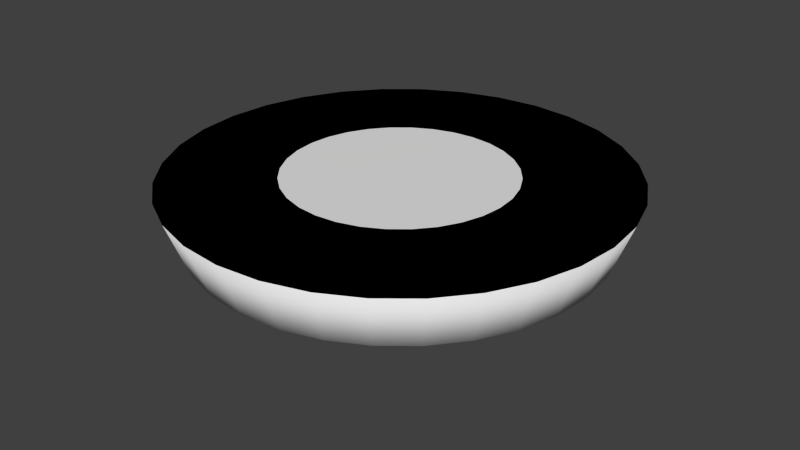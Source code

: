 # Source: Light_Bathroom.blend  (saved by Blender 2.76.0; exported with 4.5.12 LTS)
import bpy
from mathutils import Matrix  # noqa: F401  (used for matrix-valued properties, if any)

bpy.ops.wm.read_factory_settings(use_empty=True)
scene = bpy.context.scene
scene.name = 'Scene'

# ---- collections
col_collection_1 = bpy.data.collections.new('Collection 1'); scene.collection.children.link(col_collection_1)

# ---- world
world_world = bpy.data.worlds.new('World'); scene.world = world_world
world_world.color = (0.05088, 0.05088, 0.05088)
world_world.use_sun_shadow = False
world_world.sun_shadow_jitter_overblur = 0.0
world_world.cycles.sampling_method = 'MANUAL'
world_world.cycles.sample_map_resolution = 256

# ---- meshes
me_sphere = bpy.data.meshes.new('Sphere')
me_sphere.from_pydata([(-0.3064, -2.095e-08, 0.07226), (-0.2773, -1.885e-08, -0.003852), (-0.2254, -1.387e-08, -0.02135), (-0.1673, -7.964e-09, -0.03813), (-0.1151, -2.919e-09, -0.05199), (-0.0732, -1.978e-10, -0.05956), (-0.03709, 0.0, -0.06954), (-0.3005, 0.05977, 0.07226), (-0.2719, 0.05409, -0.003852), (-0.2211, 0.04397, -0.02135), (-0.1641, 0.03264, -0.03813), (-0.1129, 0.02245, -0.05199), (-0.07179, 0.01428, -0.05956), (-0.03638, 0.007236, -0.06954), (-0.2831, 0.1172, 0.07226), (-0.2562, 0.1061, -0.003852), (-0.2082, 0.08625, -0.02135), (-0.1546, 0.06402, -0.03813), (-0.1063, 0.04404, -0.05199), (-0.06763, 0.02801, -0.05956), (-0.03427, 0.01419, -0.06954), (-0.2547, 0.1702, 0.07226), (-0.2305, 0.154, -0.003852), (-0.1874, 0.1252, -0.02135), (-0.1391, 0.09295, -0.03813), (-0.0957, 0.06394, -0.05199), (-0.06086, 0.04067, -0.05956), (-0.03084, 0.02061, -0.06954), (-0.2166, 0.2166, 0.07226), (-0.1961, 0.1961, -0.003852), (-0.1594, 0.1594, -0.02135), (-0.1183, 0.1183, -0.03813), (-0.08138, 0.08138, -0.05199), (-0.05176, 0.05176, -0.05956), (-0.02623, 0.02623, -0.06954), (-0.1702, 0.2547, 0.07226), (-0.154, 0.2305, -0.003852), (-0.1252, 0.1874, -0.02135), (-0.09295, 0.1391, -0.03813), (-0.06394, 0.0957, -0.05199), (-0.04067, 0.06086, -0.05956), (-0.02061, 0.03084, -0.06954), (-0.1172, 0.2831, 0.07226), (-0.1061, 0.2562, -0.003852), (-0.08625, 0.2082, -0.02135), (-0.06402, 0.1546, -0.03813), (-0.04404, 0.1063, -0.05199), (-0.02801, 0.06763, -0.05956), (-0.01419, 0.03427, -0.06954), (-0.05977, 0.3005, 0.07226), (-0.05409, 0.2719, -0.003852), (-0.04397, 0.2211, -0.02135), (-0.03264, 0.1641, -0.03813), (-0.02245, 0.1129, -0.05199), (-0.01428, 0.07179, -0.05956), (-0.007236, 0.03638, -0.06954), (9.11e-08, 0.3064, 0.07226), (4.028e-08, 0.2773, -0.003852), (6.945e-08, 0.2254, -0.02135), (6.34e-08, 0.1673, -0.03813), (6.631e-08, 0.1151, -0.05199), (5.79e-08, 0.0732, -0.05956), (5.856e-08, 0.03709, -0.06954), (0.05977, 0.3005, 0.07226), (0.05409, 0.2719, -0.003852), (0.04397, 0.2211, -0.02135), (0.03264, 0.1641, -0.03813), (0.02245, 0.1129, -0.05199), (0.01428, 0.07179, -0.05956), (0.007236, 0.03638, -0.06954), (0.1172, 0.2831, 0.07226), (0.1061, 0.2562, -0.003852), (0.08625, 0.2082, -0.02135), (0.06402, 0.1546, -0.03813), (0.04404, 0.1063, -0.05199), (0.02801, 0.06763, -0.05956), (0.01419, 0.03427, -0.06954), (0.1702, 0.2547, 0.07226), (0.154, 0.2305, -0.003852), (0.1252, 0.1874, -0.02135), (0.09295, 0.1391, -0.03813), (0.06394, 0.0957, -0.05199), (0.04067, 0.06086, -0.05956), (0.02061, 0.03084, -0.06954), (0.2166, 0.2166, 0.07226), (0.1961, 0.1961, -0.003852), (0.1594, 0.1594, -0.02135), (0.1183, 0.1183, -0.03813), (0.08138, 0.08138, -0.05199), (0.05176, 0.05176, -0.05956), (0.02623, 0.02623, -0.06954), (0.2547, 0.1702, 0.07226), (0.2305, 0.154, -0.003852), (0.1874, 0.1252, -0.02135), (0.1391, 0.09295, -0.03813), (0.0957, 0.06394, -0.05199), (0.06086, 0.04067, -0.05956), (0.03084, 0.02061, -0.06954), (0.2831, 0.1172, 0.07226), (0.2562, 0.1061, -0.003852), (0.2082, 0.08625, -0.02135), (0.1546, 0.06402, -0.03813), (0.1063, 0.04404, -0.05199), (0.06763, 0.02801, -0.05956), (0.03427, 0.01419, -0.06954), (0.3005, 0.05977, 0.07226), (0.2719, 0.05409, -0.003852), (0.2211, 0.04397, -0.02135), (0.1641, 0.03264, -0.03813), (0.1129, 0.02245, -0.05199), (0.07179, 0.01428, -0.05956), (0.03638, 0.007236, -0.06954), (0.3064, -4.764e-08, 0.07226), (0.2773, 2.294e-10, -0.003852), (0.2254, -3.703e-08, -0.02135), (0.1673, -1.408e-08, -0.03813), (0.1151, -5.184e-09, -0.05199), (0.0732, 5.604e-10, -0.05956), (0.03709, 7.536e-10, -0.06954), (0.3005, -0.05977, 0.07226), (0.2719, -0.05409, -0.003852), (0.2211, -0.04397, -0.02135), (0.1641, -0.03264, -0.03813), (0.1129, -0.02245, -0.05199), (0.07179, -0.01428, -0.05956), (0.03638, -0.007236, -0.06954), (0.2831, -0.1172, 0.07226), (0.2562, -0.1061, -0.003852), (0.2082, -0.08625, -0.02135), (0.1546, -0.06402, -0.03813), (0.1063, -0.04404, -0.05199), (0.06763, -0.02801, -0.05956), (0.03427, -0.01419, -0.06954), (0.2547, -0.1702, 0.07226), (0.2305, -0.154, -0.003852), (0.1874, -0.1252, -0.02135), (0.1391, -0.09295, -0.03813), (0.0957, -0.06394, -0.05199), (0.06086, -0.04067, -0.05956), (0.03084, -0.02061, -0.06954), (0.2166, -0.2166, 0.07226), (0.1961, -0.1961, -0.003852), (0.1594, -0.1594, -0.02135), (0.1183, -0.1183, -0.03813), (0.08138, -0.08138, -0.05199), (0.05176, -0.05176, -0.05956), (0.02623, -0.02623, -0.06954), (0.1702, -0.2547, 0.07226), (0.154, -0.2305, -0.003852), (0.1252, -0.1874, -0.02135), (0.09295, -0.1391, -0.03813), (0.06394, -0.0957, -0.05199), (0.04067, -0.06086, -0.05956), (0.02061, -0.03084, -0.06954), (6.195e-08, 0.0, -0.07319), (0.1172, -0.2831, 0.07226), (0.1061, -0.2562, -0.003852), (0.08625, -0.2082, -0.02135), (0.06402, -0.1546, -0.03813), (0.04404, -0.1063, -0.05199), (0.02801, -0.06763, -0.05956), (0.01419, -0.03427, -0.06954), (0.05977, -0.3005, 0.07226), (0.05409, -0.2719, -0.003852), (0.04397, -0.2211, -0.02135), (0.03264, -0.1641, -0.03813), (0.02245, -0.1129, -0.05199), (0.01428, -0.07179, -0.05956), (0.007236, -0.03638, -0.06954), (-1.994e-09, -0.3064, 0.07226), (6.711e-08, -0.2773, -0.003852), (1.694e-08, -0.2254, -0.02135), (3.167e-08, -0.1673, -0.03813), (4.933e-08, -0.1151, -0.05199), (4.793e-08, -0.0732, -0.05956), (5.998e-08, -0.03709, -0.06954), (-0.05977, -0.3005, 0.07226), (-0.05409, -0.2719, -0.003852), (-0.04397, -0.2211, -0.02135), (-0.03264, -0.1641, -0.03813), (-0.02245, -0.1129, -0.05199), (-0.01428, -0.07179, -0.05956), (-0.007236, -0.03638, -0.06954), (-0.1172, -0.2831, 0.07226), (-0.1061, -0.2562, -0.003852), (-0.08625, -0.2082, -0.02135), (-0.06402, -0.1546, -0.03813), (-0.04404, -0.1063, -0.05199), (-0.02801, -0.06763, -0.05956), (-0.01419, -0.03427, -0.06954), (-0.1702, -0.2547, 0.07226), (-0.154, -0.2305, -0.003852), (-0.1252, -0.1874, -0.02135), (-0.09295, -0.1391, -0.03813), (-0.06394, -0.0957, -0.05199), (-0.04067, -0.06086, -0.05956), (-0.02061, -0.03084, -0.06954), (-0.2166, -0.2166, 0.07226), (-0.1961, -0.1961, -0.003852), (-0.1594, -0.1594, -0.02135), (-0.1183, -0.1183, -0.03813), (-0.08138, -0.08138, -0.05199), (-0.05176, -0.05176, -0.05956), (-0.02623, -0.02623, -0.06954), (-0.2547, -0.1702, 0.07226), (-0.2305, -0.154, -0.003852), (-0.1874, -0.1252, -0.02135), (-0.1391, -0.09295, -0.03813), (-0.0957, -0.06394, -0.05199), (-0.06086, -0.04067, -0.05956), (-0.03084, -0.02061, -0.06954), (-0.2831, -0.1172, 0.07226), (-0.2562, -0.1061, -0.003852), (-0.2082, -0.08625, -0.02135), (-0.1546, -0.06402, -0.03813), (-0.1063, -0.04404, -0.05199), (-0.06763, -0.02801, -0.05956), (-0.03427, -0.01419, -0.06954), (-0.3005, -0.05977, 0.07226), (-0.2719, -0.05409, -0.003852), (-0.2211, -0.04397, -0.02135), (-0.1641, -0.03264, -0.03813), (-0.1129, -0.02245, -0.05199), (-0.07179, -0.01428, -0.05956), (-0.03638, -0.007236, -0.06954), (-0.3064, -2.095e-08, 0.07226), (-0.3005, 0.05977, 0.07226), (-0.2831, 0.1172, 0.07226), (-0.2547, 0.1702, 0.07226), (-0.2166, 0.2166, 0.07226), (-0.1702, 0.2547, 0.07226), (-0.1172, 0.2831, 0.07226), (-0.05977, 0.3005, 0.07226), (9.11e-08, 0.3064, 0.07226), (0.05977, 0.3005, 0.07226), (0.1172, 0.2831, 0.07226), (0.1702, 0.2547, 0.07226), (0.2166, 0.2166, 0.07226), (0.2547, 0.1702, 0.07226), (0.2831, 0.1172, 0.07226), (0.3005, 0.05977, 0.07226), (0.3064, -4.764e-08, 0.07226), (0.3005, -0.05977, 0.07226), (0.2831, -0.1172, 0.07226), (0.2547, -0.1702, 0.07226), (0.2166, -0.2166, 0.07226), (0.1702, -0.2547, 0.07226), (0.1172, -0.2831, 0.07226), (0.05977, -0.3005, 0.07226), (-1.994e-09, -0.3064, 0.07226), (-0.05977, -0.3005, 0.07226), (-0.1172, -0.2831, 0.07226), (-0.1702, -0.2547, 0.07226), (-0.2166, -0.2166, 0.07226), (-0.2547, -0.1702, 0.07226), (-0.2831, -0.1172, 0.07226), (-0.3005, -0.05977, 0.07226), (4.799e-08, 5.312e-09, 0.07226)], [], [(2, 1, 8, 9), (3, 2, 9, 10), (4, 3, 10, 11), (5, 4, 11, 12), (6, 5, 12, 13), (1, 0, 7, 8), (8, 7, 14, 15), (9, 8, 15, 16), (10, 9, 16, 17), (11, 10, 17, 18), (12, 11, 18, 19), (13, 12, 19, 20), (19, 18, 25, 26), (20, 19, 26, 27), (15, 14, 21, 22), (16, 15, 22, 23), (17, 16, 23, 24), (18, 17, 24, 25), (22, 21, 28, 29), (23, 22, 29, 30), (24, 23, 30, 31), (25, 24, 31, 32), (26, 25, 32, 33), (27, 26, 33, 34), (33, 32, 39, 40), (34, 33, 40, 41), (29, 28, 35, 36), (30, 29, 36, 37), (31, 30, 37, 38), (32, 31, 38, 39), (37, 36, 43, 44), (38, 37, 44, 45), (39, 38, 45, 46), (40, 39, 46, 47), (41, 40, 47, 48), (36, 35, 42, 43), (48, 47, 54, 55), (43, 42, 49, 50), (44, 43, 50, 51), (45, 44, 51, 52), (46, 45, 52, 53), (47, 46, 53, 54), (51, 50, 57, 58), (52, 51, 58, 59), (53, 52, 59, 60), (54, 53, 60, 61), (55, 54, 61, 62), (50, 49, 56, 57), (62, 61, 68, 69), (57, 56, 63, 64), (58, 57, 64, 65), (59, 58, 65, 66), (60, 59, 66, 67), (61, 60, 67, 68), (66, 65, 72, 73), (67, 66, 73, 74), (68, 67, 74, 75), (69, 68, 75, 76), (64, 63, 70, 71), (65, 64, 71, 72), (71, 70, 77, 78), (72, 71, 78, 79), (73, 72, 79, 80), (74, 73, 80, 81), (75, 74, 81, 82), (76, 75, 82, 83), (81, 80, 87, 88), (82, 81, 88, 89), (83, 82, 89, 90), (78, 77, 84, 85), (79, 78, 85, 86), (80, 79, 86, 87), (85, 84, 91, 92), (86, 85, 92, 93), (87, 86, 93, 94), (88, 87, 94, 95), (89, 88, 95, 96), (90, 89, 96, 97), (95, 94, 101, 102), (96, 95, 102, 103), (97, 96, 103, 104), (92, 91, 98, 99), (93, 92, 99, 100), (94, 93, 100, 101), (99, 98, 105, 106), (100, 99, 106, 107), (101, 100, 107, 108), (102, 101, 108, 109), (103, 102, 109, 110), (104, 103, 110, 111), (110, 109, 116, 117), (111, 110, 117, 118), (106, 105, 112, 113), (107, 106, 113, 114), (108, 107, 114, 115), (109, 108, 115, 116), (113, 112, 119, 120), (114, 113, 120, 121), (115, 114, 121, 122), (116, 115, 122, 123), (117, 116, 123, 124), (118, 117, 124, 125), (124, 123, 130, 131), (125, 124, 131, 132), (120, 119, 126, 127), (121, 120, 127, 128), (122, 121, 128, 129), (123, 122, 129, 130), (128, 127, 134, 135), (129, 128, 135, 136), (130, 129, 136, 137), (131, 130, 137, 138), (132, 131, 138, 139), (127, 126, 133, 134), (139, 138, 145, 146), (134, 133, 140, 141), (135, 134, 141, 142), (136, 135, 142, 143), (137, 136, 143, 144), (138, 137, 144, 145), (143, 142, 149, 150), (144, 143, 150, 151), (145, 144, 151, 152), (146, 145, 152, 153), (141, 140, 147, 148), (142, 141, 148, 149), (148, 147, 155, 156), (149, 148, 156, 157), (150, 149, 157, 158), (151, 150, 158, 159), (152, 151, 159, 160), (153, 152, 160, 161), (158, 157, 164, 165), (159, 158, 165, 166), (160, 159, 166, 167), (161, 160, 167, 168), (156, 155, 162, 163), (157, 156, 163, 164), (163, 162, 169, 170), (164, 163, 170, 171), (165, 164, 171, 172), (166, 165, 172, 173), (167, 166, 173, 174), (168, 167, 174, 175), (173, 172, 179, 180), (174, 173, 180, 181), (175, 174, 181, 182), (170, 169, 176, 177), (171, 170, 177, 178), (172, 171, 178, 179), (177, 176, 183, 184), (178, 177, 184, 185), (179, 178, 185, 186), (180, 179, 186, 187), (181, 180, 187, 188), (182, 181, 188, 189), (187, 186, 193, 194), (188, 187, 194, 195), (189, 188, 195, 196), (184, 183, 190, 191), (185, 184, 191, 192), (186, 185, 192, 193), (191, 190, 197, 198), (192, 191, 198, 199), (193, 192, 199, 200), (194, 193, 200, 201), (195, 194, 201, 202), (196, 195, 202, 203), (202, 201, 208, 209), (203, 202, 209, 210), (198, 197, 204, 205), (199, 198, 205, 206), (200, 199, 206, 207), (201, 200, 207, 208), (206, 205, 212, 213), (207, 206, 213, 214), (208, 207, 214, 215), (209, 208, 215, 216), (210, 209, 216, 217), (205, 204, 211, 212), (217, 216, 223, 224), (212, 211, 218, 219), (213, 212, 219, 220), (214, 213, 220, 221), (215, 214, 221, 222), (216, 215, 222, 223), (154, 6, 13), (154, 13, 20), (154, 20, 27), (154, 27, 34), (154, 34, 41), (154, 41, 48), (154, 48, 55), (154, 55, 62), (154, 62, 69), (154, 69, 76), (154, 76, 83), (154, 83, 90), (154, 90, 97), (154, 97, 104), (154, 104, 111), (154, 111, 118), (154, 118, 125), (154, 125, 132), (154, 132, 139), (154, 139, 146), (154, 146, 153), (154, 153, 161), (154, 161, 168), (154, 168, 175), (154, 175, 182), (154, 182, 189), (154, 189, 196), (154, 196, 203), (154, 203, 210), (154, 210, 217), (154, 217, 224), (220, 219, 1, 2), (221, 220, 2, 3), (222, 221, 3, 4), (223, 222, 4, 5), (224, 223, 5, 6), (154, 224, 6), (219, 218, 0, 1), (211, 204, 254, 255), (176, 169, 249, 250), (105, 98, 239, 240), (126, 119, 242, 243), (112, 105, 240, 241), (77, 70, 235, 236), (162, 155, 247, 248), (147, 140, 245, 246), (133, 126, 243, 244), (98, 91, 238, 239), (63, 56, 233, 234), (84, 77, 236, 237), (49, 42, 231, 232), (28, 21, 228, 229), (14, 7, 226, 227), (70, 63, 234, 235), (35, 28, 229, 230), (21, 14, 227, 228), (56, 49, 232, 233), (42, 35, 230, 231), (218, 211, 255, 256), (183, 176, 250, 251), (197, 190, 252, 253), (7, 0, 225, 226), (0, 218, 256, 225), (204, 197, 253, 254), (169, 162, 248, 249), (155, 147, 246, 247), (140, 133, 244, 245), (190, 183, 251, 252), (119, 112, 241, 242), (91, 84, 237, 238), (241, 257, 240), (228, 257, 227), (255, 257, 254), (242, 257, 241), (229, 257, 228), (256, 257, 255), (243, 257, 242), (230, 257, 229), (225, 257, 256), (244, 257, 243), (231, 257, 230), (245, 257, 244), (232, 257, 231), (246, 257, 245), (233, 257, 232), (247, 257, 246), (234, 257, 233), (248, 257, 247), (235, 257, 234), (249, 257, 248), (236, 257, 235), (250, 257, 249), (237, 257, 236), (251, 257, 250), (238, 257, 237), (252, 257, 251), (239, 257, 238), (226, 257, 225), (253, 257, 252), (240, 257, 239), (227, 257, 226), (254, 257, 253)])
me_sphere.polygons.foreach_set('use_smooth', [True] * 288)
me_sphere.use_remesh_preserve_volume = False
me_sphere.use_remesh_preserve_attributes = False
me_sphere.use_mirror_vertex_groups = False
me_sphere.update()

# ---- objects
ob_lamp = bpy.data.objects.new('Lamp', me_sphere)

# ---- transforms, parenting, visibility, modifiers, constraints
ob_lamp.location = (0.0, 0.0, 0.0)
ob_lamp.lineart.crease_threshold = 0.0

# ---- collection membership
col_collection_1.objects.link(ob_lamp)

# ---- scene / render settings (as saved in the file)
scene.frame_start = 1; scene.frame_end = 250; scene.frame_set(1)
scene.render.engine = 'BLENDER_EEVEE_NEXT'
scene.render.resolution_percentage = 50
scene.render.dither_intensity = 0.0
scene.cycles.use_denoising = False
scene.cycles.samples = 10
scene.cycles.sampling_pattern = 'TABULATED_SOBOL'
scene.cycles.light_sampling_threshold = 0.0
scene.cycles.use_adaptive_sampling = False
scene.cycles.use_light_tree = False
scene.cycles.blur_glossy = 0.0
scene.cycles.pixel_filter_type = 'GAUSSIAN'
scene.cycles.sample_clamp_indirect = 0.0
scene.view_settings.view_transform = 'Standard'
bpy.context.view_layer.update()

# ---- added for rendering (the .blend has no active camera and no usable light): camera, sun
cam_auto = bpy.data.cameras.new('AutoCamera')
cam_auto.lens = 50.0
cam_auto.sensor_width = 36.0
cam_auto.clip_end = 1000.0
ob_auto_camera = bpy.data.objects.new('AutoCamera', cam_auto)
scene.collection.objects.link(ob_auto_camera)
ob_auto_camera.location = (0.812971, -0.975565, 0.649911)
ob_auto_camera.rotation_euler = (1.09748, -7.21219e-08, 0.694738)
scene.camera = ob_auto_camera
light_auto_sun = bpy.data.lights.new('AutoSun', 'SUN')
light_auto_sun.energy = 3.0
light_auto_sun.angle = 0.0523599
ob_auto_sun = bpy.data.objects.new('AutoSun', light_auto_sun)
scene.collection.objects.link(ob_auto_sun)
ob_auto_sun.rotation_euler = (0.872665, 0.174533, 0.523599)
bpy.context.view_layer.update()
